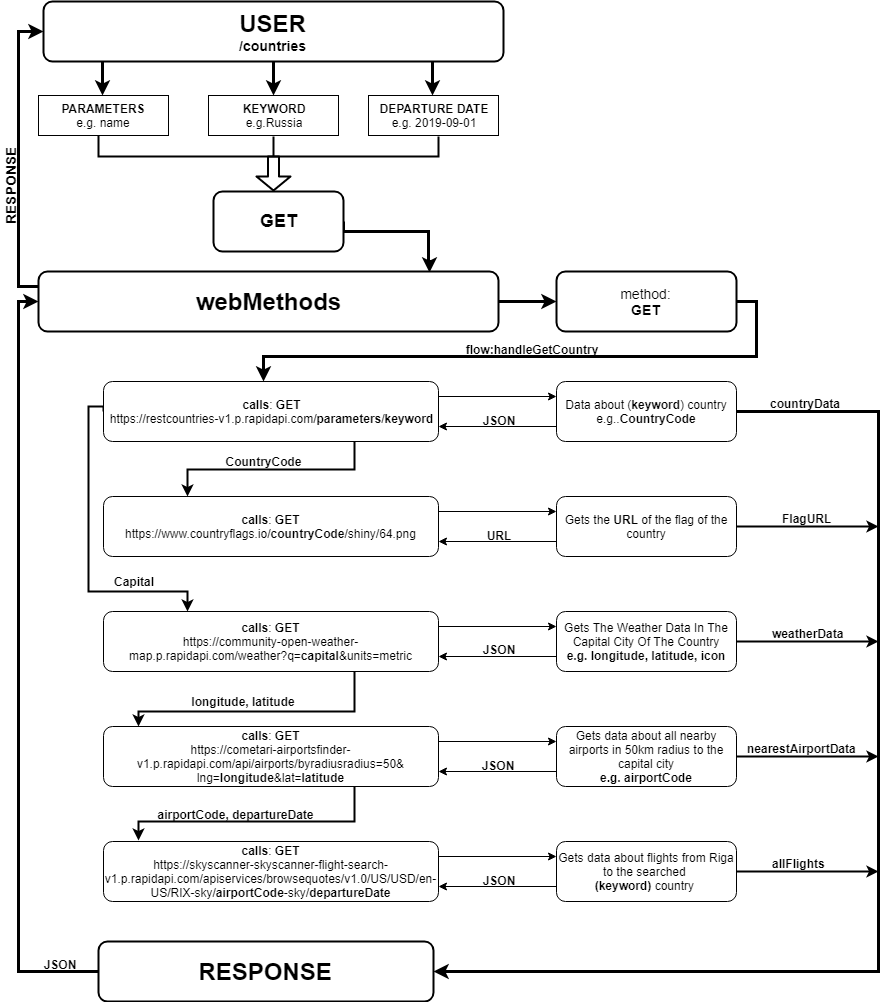

The diagram above was exported from draw.io. Its source (the exported page's mxGraphModel, read from the mxfile embedded in the PNG):
<mxGraphModel dx="1182" dy="1801" grid="1" gridSize="10" guides="1" tooltips="1" connect="1" arrows="1" fold="1" page="1" pageScale="1" pageWidth="850" pageHeight="1100" math="0" shadow="0">
  <root>
    <mxCell id="0" />
    <mxCell id="1" parent="0" />
    <mxCell id="Mj42kx7gsax54CaRsXMv-230" style="edgeStyle=orthogonalEdgeStyle;rounded=0;orthogonalLoop=1;jettySize=auto;html=1;exitX=0.5;exitY=1;exitDx=0;exitDy=0;entryX=0.5;entryY=0;entryDx=0;entryDy=0;strokeColor=#000000;strokeWidth=3;" parent="1" source="Mj42kx7gsax54CaRsXMv-1" target="Mj42kx7gsax54CaRsXMv-11" edge="1">
      <mxGeometry relative="1" as="geometry" />
    </mxCell>
    <mxCell id="Mj42kx7gsax54CaRsXMv-1" value="&lt;font&gt;&lt;b&gt;&lt;span style=&quot;font-size: 24px&quot;&gt;USER&lt;/span&gt;&lt;br&gt;&lt;font style=&quot;font-size: 14px&quot;&gt;/countries&lt;/font&gt;&lt;br&gt;&lt;/b&gt;&lt;/font&gt;" style="rounded=1;whiteSpace=wrap;html=1;strokeWidth=2;" parent="1" vertex="1">
      <mxGeometry x="205" y="-100" width="460" height="60" as="geometry" />
    </mxCell>
    <mxCell id="Mj42kx7gsax54CaRsXMv-240" style="edgeStyle=orthogonalEdgeStyle;rounded=0;orthogonalLoop=1;jettySize=auto;html=1;exitX=1;exitY=0.5;exitDx=0;exitDy=0;strokeColor=#000000;strokeWidth=3;entryX=0.85;entryY=0.017;entryDx=0;entryDy=0;entryPerimeter=0;" parent="1" source="Mj42kx7gsax54CaRsXMv-8" target="Mj42kx7gsax54CaRsXMv-74" edge="1">
      <mxGeometry relative="1" as="geometry">
        <mxPoint x="570" y="160" as="targetPoint" />
        <Array as="points">
          <mxPoint x="590" y="130" />
          <mxPoint x="590" y="160" />
          <mxPoint x="591" y="160" />
        </Array>
      </mxGeometry>
    </mxCell>
    <mxCell id="Mj42kx7gsax54CaRsXMv-8" value="&lt;font style=&quot;font-size: 18px&quot;&gt;&lt;b&gt;GET&lt;/b&gt;&lt;/font&gt;" style="rounded=1;whiteSpace=wrap;html=1;strokeWidth=2;" parent="1" vertex="1">
      <mxGeometry x="375" y="90" width="130" height="60" as="geometry" />
    </mxCell>
    <mxCell id="Mj42kx7gsax54CaRsXMv-10" value="&lt;font style=&quot;font-size: 12px&quot;&gt;&lt;b&gt;PARAMETERS&lt;br&gt;&lt;/b&gt;e.g. name&lt;/font&gt;" style="rounded=0;whiteSpace=wrap;html=1;" parent="1" vertex="1">
      <mxGeometry x="200" y="-6" width="130" height="40" as="geometry" />
    </mxCell>
    <mxCell id="Mj42kx7gsax54CaRsXMv-11" value="&lt;b&gt;KEYWORD&lt;br&gt;&lt;/b&gt;e.g.Russia" style="rounded=0;whiteSpace=wrap;html=1;" parent="1" vertex="1">
      <mxGeometry x="370" y="-6" width="130" height="40" as="geometry" />
    </mxCell>
    <mxCell id="Mj42kx7gsax54CaRsXMv-228" value="&lt;b&gt;DEPARTURE DATE&lt;br&gt;&lt;/b&gt;e.g. 2019-09-01" style="rounded=0;whiteSpace=wrap;html=1;" parent="1" vertex="1">
      <mxGeometry x="530" y="-6" width="130" height="40" as="geometry" />
    </mxCell>
    <mxCell id="Mj42kx7gsax54CaRsXMv-106" style="edgeStyle=orthogonalEdgeStyle;rounded=0;orthogonalLoop=1;jettySize=auto;html=1;exitX=1;exitY=0.5;exitDx=0;exitDy=0;entryX=0.478;entryY=0;entryDx=0;entryDy=0;entryPerimeter=0;fillColor=#fff2cc;strokeColor=#000000;strokeWidth=3;" parent="1" source="Mj42kx7gsax54CaRsXMv-47" target="Mj42kx7gsax54CaRsXMv-81" edge="1">
      <mxGeometry relative="1" as="geometry" />
    </mxCell>
    <mxCell id="Mj42kx7gsax54CaRsXMv-47" value="&lt;font style=&quot;font-size: 14px&quot;&gt;method:&lt;br&gt;&lt;b&gt;GET&lt;/b&gt;&lt;/font&gt;" style="rounded=1;whiteSpace=wrap;html=1;strokeWidth=2;" parent="1" vertex="1">
      <mxGeometry x="718" y="170" width="180" height="60" as="geometry" />
    </mxCell>
    <mxCell id="Mj42kx7gsax54CaRsXMv-111" style="edgeStyle=orthogonalEdgeStyle;rounded=0;orthogonalLoop=1;jettySize=auto;html=1;exitX=0;exitY=0.5;exitDx=0;exitDy=0;entryX=0.25;entryY=0;entryDx=0;entryDy=0;strokeWidth=2;" parent="1" source="Mj42kx7gsax54CaRsXMv-81" target="Mj42kx7gsax54CaRsXMv-100" edge="1">
      <mxGeometry relative="1" as="geometry">
        <mxPoint x="428" y="490" as="targetPoint" />
        <Array as="points">
          <mxPoint x="265" y="305" />
          <mxPoint x="250" y="305" />
          <mxPoint x="250" y="490" />
          <mxPoint x="349" y="490" />
        </Array>
      </mxGeometry>
    </mxCell>
    <mxCell id="Mj42kx7gsax54CaRsXMv-129" style="edgeStyle=orthogonalEdgeStyle;rounded=0;orthogonalLoop=1;jettySize=auto;html=1;exitX=0.75;exitY=1;exitDx=0;exitDy=0;entryX=0.25;entryY=0;entryDx=0;entryDy=0;strokeWidth=2;" parent="1" source="Mj42kx7gsax54CaRsXMv-81" target="Mj42kx7gsax54CaRsXMv-88" edge="1">
      <mxGeometry relative="1" as="geometry">
        <mxPoint x="340" y="400" as="targetPoint" />
      </mxGeometry>
    </mxCell>
    <mxCell id="Mj42kx7gsax54CaRsXMv-147" style="edgeStyle=orthogonalEdgeStyle;rounded=0;orthogonalLoop=1;jettySize=auto;html=1;exitX=1;exitY=0.25;exitDx=0;exitDy=0;entryX=0;entryY=0.25;entryDx=0;entryDy=0;" parent="1" source="Mj42kx7gsax54CaRsXMv-81" target="Mj42kx7gsax54CaRsXMv-52" edge="1">
      <mxGeometry relative="1" as="geometry" />
    </mxCell>
    <mxCell id="Mj42kx7gsax54CaRsXMv-81" value="&lt;b&gt;calls&lt;/b&gt;: &lt;b&gt;GET&lt;/b&gt;&lt;br&gt;https://restcountries-v1.p.rapidapi.com/&lt;b&gt;parameters&lt;/b&gt;/&lt;b&gt;keyword&lt;/b&gt;" style="rounded=1;whiteSpace=wrap;html=1;" parent="1" vertex="1">
      <mxGeometry x="265" y="280" width="335" height="60" as="geometry" />
    </mxCell>
    <mxCell id="Mj42kx7gsax54CaRsXMv-93" style="edgeStyle=orthogonalEdgeStyle;rounded=0;orthogonalLoop=1;jettySize=auto;html=1;exitX=1;exitY=0.25;exitDx=0;exitDy=0;entryX=0;entryY=0.25;entryDx=0;entryDy=0;" parent="1" source="Mj42kx7gsax54CaRsXMv-88" target="Mj42kx7gsax54CaRsXMv-67" edge="1">
      <mxGeometry relative="1" as="geometry" />
    </mxCell>
    <mxCell id="Mj42kx7gsax54CaRsXMv-88" value="&lt;b&gt;calls&lt;/b&gt;:&amp;nbsp;&lt;b&gt;GET&lt;br&gt;&lt;/b&gt;https://www.countryflags.io/&lt;b&gt;countryCode&lt;/b&gt;/shiny/64.png" style="rounded=1;whiteSpace=wrap;html=1;" parent="1" vertex="1">
      <mxGeometry x="265" y="395" width="335" height="60" as="geometry" />
    </mxCell>
    <mxCell id="Mj42kx7gsax54CaRsXMv-121" style="edgeStyle=orthogonalEdgeStyle;rounded=0;orthogonalLoop=1;jettySize=auto;html=1;exitX=0.75;exitY=1;exitDx=0;exitDy=0;entryX=0.103;entryY=0;entryDx=0;entryDy=0;entryPerimeter=0;strokeWidth=2;" parent="1" source="Mj42kx7gsax54CaRsXMv-100" target="Mj42kx7gsax54CaRsXMv-117" edge="1">
      <mxGeometry relative="1" as="geometry">
        <Array as="points">
          <mxPoint x="516" y="610" />
          <mxPoint x="300" y="610" />
        </Array>
      </mxGeometry>
    </mxCell>
    <mxCell id="Mj42kx7gsax54CaRsXMv-153" style="edgeStyle=orthogonalEdgeStyle;rounded=0;orthogonalLoop=1;jettySize=auto;html=1;exitX=1;exitY=0.25;exitDx=0;exitDy=0;entryX=0;entryY=0.25;entryDx=0;entryDy=0;" parent="1" source="Mj42kx7gsax54CaRsXMv-100" target="Mj42kx7gsax54CaRsXMv-63" edge="1">
      <mxGeometry relative="1" as="geometry" />
    </mxCell>
    <mxCell id="Mj42kx7gsax54CaRsXMv-100" value="&lt;b&gt;calls&lt;/b&gt;:&amp;nbsp;&lt;b&gt;GET&lt;/b&gt;&lt;br&gt;https://community-open-weather-map.p.rapidapi.com/weather?q=&lt;b&gt;capital&lt;/b&gt;&amp;amp;units=metric" style="rounded=1;whiteSpace=wrap;html=1;" parent="1" vertex="1">
      <mxGeometry x="265" y="510" width="335" height="60" as="geometry" />
    </mxCell>
    <mxCell id="Mj42kx7gsax54CaRsXMv-157" style="edgeStyle=orthogonalEdgeStyle;rounded=0;orthogonalLoop=1;jettySize=auto;html=1;exitX=1;exitY=0.25;exitDx=0;exitDy=0;entryX=0;entryY=0.25;entryDx=0;entryDy=0;" parent="1" source="Mj42kx7gsax54CaRsXMv-117" target="Mj42kx7gsax54CaRsXMv-123" edge="1">
      <mxGeometry relative="1" as="geometry" />
    </mxCell>
    <mxCell id="Mj42kx7gsax54CaRsXMv-227" style="edgeStyle=orthogonalEdgeStyle;rounded=0;orthogonalLoop=1;jettySize=auto;html=1;exitX=0.75;exitY=1;exitDx=0;exitDy=0;entryX=0.104;entryY=-0.017;entryDx=0;entryDy=0;entryPerimeter=0;strokeColor=#000000;strokeWidth=2;" parent="1" source="Mj42kx7gsax54CaRsXMv-117" target="Mj42kx7gsax54CaRsXMv-170" edge="1">
      <mxGeometry relative="1" as="geometry">
        <Array as="points">
          <mxPoint x="516" y="720" />
          <mxPoint x="300" y="720" />
        </Array>
      </mxGeometry>
    </mxCell>
    <mxCell id="Mj42kx7gsax54CaRsXMv-117" value="&lt;b&gt;calls&lt;/b&gt;:&amp;nbsp;&lt;b&gt;GET&lt;br&gt;&lt;/b&gt;https://cometari-airportsfinder-v1.p.rapidapi.com/api/airports/byradiusradius=50&amp;amp;&lt;br&gt;lng=&lt;b&gt;longitude&lt;/b&gt;&amp;amp;lat=&lt;b&gt;latitude&lt;/b&gt;" style="rounded=1;whiteSpace=wrap;html=1;" parent="1" vertex="1">
      <mxGeometry x="265" y="625" width="335" height="60" as="geometry" />
    </mxCell>
    <mxCell id="Mj42kx7gsax54CaRsXMv-174" style="edgeStyle=orthogonalEdgeStyle;rounded=0;orthogonalLoop=1;jettySize=auto;html=1;exitX=1;exitY=0.25;exitDx=0;exitDy=0;entryX=0;entryY=0.25;entryDx=0;entryDy=0;" parent="1" source="Mj42kx7gsax54CaRsXMv-170" target="Mj42kx7gsax54CaRsXMv-172" edge="1">
      <mxGeometry relative="1" as="geometry" />
    </mxCell>
    <mxCell id="Mj42kx7gsax54CaRsXMv-170" value="&lt;b&gt;calls&lt;/b&gt;:&amp;nbsp;&lt;b&gt;GET&lt;br&gt;&lt;/b&gt;https://skyscanner-skyscanner-flight-search-v1.p.rapidapi.com/apiservices/browsequotes/v1.0/US/USD/en-US/RIX-sky/&lt;b&gt;airportCode&lt;/b&gt;-sky/&lt;b&gt;departureDate&lt;/b&gt;" style="rounded=1;whiteSpace=wrap;html=1;" parent="1" vertex="1">
      <mxGeometry x="265" y="740" width="335" height="60" as="geometry" />
    </mxCell>
    <mxCell id="Mj42kx7gsax54CaRsXMv-175" style="edgeStyle=orthogonalEdgeStyle;rounded=0;orthogonalLoop=1;jettySize=auto;html=1;exitX=0;exitY=0.75;exitDx=0;exitDy=0;entryX=1;entryY=0.75;entryDx=0;entryDy=0;" parent="1" source="Mj42kx7gsax54CaRsXMv-172" target="Mj42kx7gsax54CaRsXMv-170" edge="1">
      <mxGeometry relative="1" as="geometry" />
    </mxCell>
    <mxCell id="Mj42kx7gsax54CaRsXMv-199" style="edgeStyle=orthogonalEdgeStyle;rounded=0;orthogonalLoop=1;jettySize=auto;html=1;exitX=1;exitY=0.5;exitDx=0;exitDy=0;strokeColor=#000000;strokeWidth=2;" parent="1" source="Mj42kx7gsax54CaRsXMv-172" edge="1">
      <mxGeometry relative="1" as="geometry">
        <mxPoint x="1040" y="770" as="targetPoint" />
      </mxGeometry>
    </mxCell>
    <mxCell id="Mj42kx7gsax54CaRsXMv-172" value="Gets data about flights from Riga to the searched&amp;nbsp;&lt;br&gt;&lt;b&gt;(keyword) &lt;/b&gt;country&amp;nbsp;" style="rounded=1;whiteSpace=wrap;html=1;" parent="1" vertex="1">
      <mxGeometry x="718" y="740" width="180" height="60" as="geometry" />
    </mxCell>
    <mxCell id="Mj42kx7gsax54CaRsXMv-155" style="edgeStyle=orthogonalEdgeStyle;rounded=0;orthogonalLoop=1;jettySize=auto;html=1;exitX=0;exitY=0.75;exitDx=0;exitDy=0;entryX=1;entryY=0.75;entryDx=0;entryDy=0;" parent="1" source="Mj42kx7gsax54CaRsXMv-123" target="Mj42kx7gsax54CaRsXMv-117" edge="1">
      <mxGeometry relative="1" as="geometry" />
    </mxCell>
    <mxCell id="Mj42kx7gsax54CaRsXMv-198" style="edgeStyle=orthogonalEdgeStyle;rounded=0;orthogonalLoop=1;jettySize=auto;html=1;exitX=1;exitY=0.5;exitDx=0;exitDy=0;strokeColor=#000000;strokeWidth=2;" parent="1" source="Mj42kx7gsax54CaRsXMv-123" edge="1">
      <mxGeometry relative="1" as="geometry">
        <mxPoint x="1040" y="655" as="targetPoint" />
      </mxGeometry>
    </mxCell>
    <mxCell id="Mj42kx7gsax54CaRsXMv-123" value="Gets data about all nearby airports in 50km radius to the capital city&lt;br&gt;&lt;b&gt;e.g. airportCode&lt;/b&gt;" style="rounded=1;whiteSpace=wrap;html=1;" parent="1" vertex="1">
      <mxGeometry x="718" y="625" width="180" height="60" as="geometry" />
    </mxCell>
    <mxCell id="Mj42kx7gsax54CaRsXMv-148" style="edgeStyle=orthogonalEdgeStyle;rounded=0;orthogonalLoop=1;jettySize=auto;html=1;exitX=0;exitY=0.75;exitDx=0;exitDy=0;entryX=1;entryY=0.75;entryDx=0;entryDy=0;" parent="1" source="Mj42kx7gsax54CaRsXMv-52" target="Mj42kx7gsax54CaRsXMv-81" edge="1">
      <mxGeometry relative="1" as="geometry" />
    </mxCell>
    <mxCell id="Mj42kx7gsax54CaRsXMv-190" style="edgeStyle=orthogonalEdgeStyle;rounded=0;orthogonalLoop=1;jettySize=auto;html=1;exitX=1;exitY=0.5;exitDx=0;exitDy=0;strokeColor=#000000;strokeWidth=3;" parent="1" source="Mj42kx7gsax54CaRsXMv-52" target="Mj42kx7gsax54CaRsXMv-211" edge="1">
      <mxGeometry relative="1" as="geometry">
        <mxPoint x="730" y="880" as="targetPoint" />
        <Array as="points">
          <mxPoint x="1040" y="310" />
          <mxPoint x="1040" y="870" />
        </Array>
      </mxGeometry>
    </mxCell>
    <mxCell id="Mj42kx7gsax54CaRsXMv-52" value="Data about (&lt;b&gt;keyword&lt;/b&gt;) country&lt;br&gt;e.g..&lt;b&gt;CountryCode&lt;/b&gt;" style="rounded=1;whiteSpace=wrap;html=1;" parent="1" vertex="1">
      <mxGeometry x="718" y="280" width="180" height="60" as="geometry" />
    </mxCell>
    <mxCell id="Mj42kx7gsax54CaRsXMv-149" style="edgeStyle=orthogonalEdgeStyle;rounded=0;orthogonalLoop=1;jettySize=auto;html=1;exitX=0;exitY=0.75;exitDx=0;exitDy=0;entryX=1;entryY=0.75;entryDx=0;entryDy=0;" parent="1" source="Mj42kx7gsax54CaRsXMv-63" target="Mj42kx7gsax54CaRsXMv-100" edge="1">
      <mxGeometry relative="1" as="geometry" />
    </mxCell>
    <mxCell id="Mj42kx7gsax54CaRsXMv-195" style="edgeStyle=orthogonalEdgeStyle;rounded=0;orthogonalLoop=1;jettySize=auto;html=1;exitX=1;exitY=0.5;exitDx=0;exitDy=0;strokeColor=#000000;strokeWidth=2;" parent="1" source="Mj42kx7gsax54CaRsXMv-63" edge="1">
      <mxGeometry relative="1" as="geometry">
        <mxPoint x="1040" y="540" as="targetPoint" />
      </mxGeometry>
    </mxCell>
    <mxCell id="Mj42kx7gsax54CaRsXMv-63" value="Gets The Weather Data In The Capital City Of The Country&lt;br&gt;&lt;b&gt;e.g. longitude, latitude, icon&lt;/b&gt;" style="rounded=1;whiteSpace=wrap;html=1;" parent="1" vertex="1">
      <mxGeometry x="718" y="510" width="180" height="60" as="geometry" />
    </mxCell>
    <mxCell id="Mj42kx7gsax54CaRsXMv-58" value="&lt;b&gt;CountryCode&lt;/b&gt;" style="text;html=1;strokeColor=none;fillColor=none;align=center;verticalAlign=middle;whiteSpace=wrap;rounded=0;" parent="1" vertex="1">
      <mxGeometry x="375" y="350" width="100" height="20" as="geometry" />
    </mxCell>
    <mxCell id="Mj42kx7gsax54CaRsXMv-95" style="edgeStyle=orthogonalEdgeStyle;rounded=0;orthogonalLoop=1;jettySize=auto;html=1;exitX=0;exitY=0.75;exitDx=0;exitDy=0;entryX=1;entryY=0.75;entryDx=0;entryDy=0;" parent="1" source="Mj42kx7gsax54CaRsXMv-67" target="Mj42kx7gsax54CaRsXMv-88" edge="1">
      <mxGeometry relative="1" as="geometry" />
    </mxCell>
    <mxCell id="Mj42kx7gsax54CaRsXMv-194" style="edgeStyle=orthogonalEdgeStyle;orthogonalLoop=1;jettySize=auto;html=1;exitX=1;exitY=0.5;exitDx=0;exitDy=0;strokeColor=#000000;curved=1;strokeWidth=2;" parent="1" source="Mj42kx7gsax54CaRsXMv-67" edge="1">
      <mxGeometry relative="1" as="geometry">
        <mxPoint x="1040" y="425" as="targetPoint" />
      </mxGeometry>
    </mxCell>
    <mxCell id="Mj42kx7gsax54CaRsXMv-67" value="Gets the &lt;b&gt;URL &lt;/b&gt;of the flag of the country" style="rounded=1;whiteSpace=wrap;html=1;" parent="1" vertex="1">
      <mxGeometry x="718" y="395" width="180" height="60" as="geometry" />
    </mxCell>
    <mxCell id="Mj42kx7gsax54CaRsXMv-158" style="edgeStyle=orthogonalEdgeStyle;rounded=0;orthogonalLoop=1;jettySize=auto;html=1;exitX=1;exitY=0.5;exitDx=0;exitDy=0;entryX=0;entryY=0.5;entryDx=0;entryDy=0;strokeWidth=3;" parent="1" source="Mj42kx7gsax54CaRsXMv-74" target="Mj42kx7gsax54CaRsXMv-47" edge="1">
      <mxGeometry relative="1" as="geometry" />
    </mxCell>
    <mxCell id="Mj42kx7gsax54CaRsXMv-216" style="edgeStyle=orthogonalEdgeStyle;rounded=0;orthogonalLoop=1;jettySize=auto;html=1;exitX=0;exitY=0.25;exitDx=0;exitDy=0;strokeColor=#000000;entryX=0;entryY=0.5;entryDx=0;entryDy=0;strokeWidth=3;" parent="1" source="Mj42kx7gsax54CaRsXMv-74" target="Mj42kx7gsax54CaRsXMv-1" edge="1">
      <mxGeometry relative="1" as="geometry">
        <mxPoint x="160" y="110" as="targetPoint" />
        <Array as="points">
          <mxPoint x="180" y="185" />
          <mxPoint x="180" y="-70" />
        </Array>
      </mxGeometry>
    </mxCell>
    <mxCell id="Mj42kx7gsax54CaRsXMv-74" value="&lt;font style=&quot;font-size: 24px&quot;&gt;&lt;b&gt;webMethods&lt;/b&gt;&lt;/font&gt;" style="rounded=1;whiteSpace=wrap;html=1;strokeWidth=2;" parent="1" vertex="1">
      <mxGeometry x="200" y="170" width="460" height="60" as="geometry" />
    </mxCell>
    <mxCell id="Mj42kx7gsax54CaRsXMv-114" value="&lt;b&gt;flow:handleGetCountry&lt;/b&gt;" style="text;html=1;strokeColor=none;fillColor=none;align=center;verticalAlign=middle;whiteSpace=wrap;rounded=0;flipV=1;" parent="1" vertex="1">
      <mxGeometry x="650" y="238" width="85" height="20" as="geometry" />
    </mxCell>
    <mxCell id="Mj42kx7gsax54CaRsXMv-122" value="&lt;b&gt;longitude, latitude&lt;/b&gt;" style="text;html=1;strokeColor=none;fillColor=none;align=center;verticalAlign=middle;whiteSpace=wrap;rounded=0;" parent="1" vertex="1">
      <mxGeometry x="350" y="590" width="110" height="20" as="geometry" />
    </mxCell>
    <mxCell id="Mj42kx7gsax54CaRsXMv-131" value="&lt;b&gt;Capital&lt;/b&gt;" style="text;html=1;strokeColor=none;fillColor=none;align=center;verticalAlign=middle;whiteSpace=wrap;rounded=0;" parent="1" vertex="1">
      <mxGeometry x="260" y="470" width="70" height="20" as="geometry" />
    </mxCell>
    <mxCell id="Mj42kx7gsax54CaRsXMv-179" value="&lt;b&gt;airportCode,&amp;nbsp;&lt;/b&gt;&lt;b&gt;departureDate&lt;/b&gt;" style="text;html=1;strokeColor=none;fillColor=none;align=center;verticalAlign=middle;whiteSpace=wrap;rounded=0;" parent="1" vertex="1">
      <mxGeometry x="362" y="702.5" width="70" height="20" as="geometry" />
    </mxCell>
    <mxCell id="Mj42kx7gsax54CaRsXMv-181" value="&lt;b&gt;JSON&lt;/b&gt;" style="text;html=1;strokeColor=none;fillColor=none;align=center;verticalAlign=middle;whiteSpace=wrap;rounded=0;" parent="1" vertex="1">
      <mxGeometry x="640" y="309" width="40" height="20" as="geometry" />
    </mxCell>
    <mxCell id="Mj42kx7gsax54CaRsXMv-182" value="&lt;b&gt;JSON&lt;/b&gt;" style="text;html=1;strokeColor=none;fillColor=none;align=center;verticalAlign=middle;whiteSpace=wrap;rounded=0;" parent="1" vertex="1">
      <mxGeometry x="639" y="654" width="40" height="20" as="geometry" />
    </mxCell>
    <mxCell id="Mj42kx7gsax54CaRsXMv-183" value="&lt;b&gt;URL&lt;/b&gt;" style="text;html=1;strokeColor=none;fillColor=none;align=center;verticalAlign=middle;whiteSpace=wrap;rounded=0;" parent="1" vertex="1">
      <mxGeometry x="640" y="424" width="40" height="20" as="geometry" />
    </mxCell>
    <mxCell id="Mj42kx7gsax54CaRsXMv-185" value="&lt;b&gt;JSON&lt;/b&gt;" style="text;html=1;strokeColor=none;fillColor=none;align=center;verticalAlign=middle;whiteSpace=wrap;rounded=0;" parent="1" vertex="1">
      <mxGeometry x="640" y="537.5" width="40" height="20" as="geometry" />
    </mxCell>
    <mxCell id="Mj42kx7gsax54CaRsXMv-186" value="&lt;b&gt;JSON&lt;/b&gt;" style="text;html=1;strokeColor=none;fillColor=none;align=center;verticalAlign=middle;whiteSpace=wrap;rounded=0;" parent="1" vertex="1">
      <mxGeometry x="640" y="769" width="40" height="20" as="geometry" />
    </mxCell>
    <mxCell id="Mj42kx7gsax54CaRsXMv-200" value="&lt;b&gt;countryData&lt;/b&gt;" style="text;html=1;resizable=0;points=[];autosize=1;align=left;verticalAlign=top;spacingTop=-4;" parent="1" vertex="1">
      <mxGeometry x="930" y="293" width="90" height="20" as="geometry" />
    </mxCell>
    <mxCell id="Mj42kx7gsax54CaRsXMv-201" value="&lt;b&gt;FlagURL&lt;/b&gt;" style="text;html=1;resizable=0;points=[];autosize=1;align=left;verticalAlign=top;spacingTop=-4;" parent="1" vertex="1">
      <mxGeometry x="942" y="408" width="60" height="20" as="geometry" />
    </mxCell>
    <mxCell id="Mj42kx7gsax54CaRsXMv-203" value="&lt;b&gt;nearestAirportData&lt;/b&gt;" style="text;html=1;resizable=0;points=[];autosize=1;align=left;verticalAlign=top;spacingTop=-4;" parent="1" vertex="1">
      <mxGeometry x="907" y="638" width="120" height="20" as="geometry" />
    </mxCell>
    <mxCell id="Mj42kx7gsax54CaRsXMv-204" value="&lt;b&gt;allFlights&lt;/b&gt;" style="text;html=1;resizable=0;points=[];autosize=1;align=left;verticalAlign=top;spacingTop=-4;" parent="1" vertex="1">
      <mxGeometry x="932" y="753" width="70" height="20" as="geometry" />
    </mxCell>
    <mxCell id="Mj42kx7gsax54CaRsXMv-205" value="&lt;b&gt;weatherData&lt;/b&gt;" style="text;html=1;resizable=0;points=[];autosize=1;align=left;verticalAlign=top;spacingTop=-4;" parent="1" vertex="1">
      <mxGeometry x="932" y="523" width="90" height="20" as="geometry" />
    </mxCell>
    <mxCell id="Mj42kx7gsax54CaRsXMv-213" style="edgeStyle=orthogonalEdgeStyle;rounded=0;orthogonalLoop=1;jettySize=auto;html=1;exitX=0;exitY=0.5;exitDx=0;exitDy=0;strokeColor=#000000;entryX=0;entryY=0.5;entryDx=0;entryDy=0;strokeWidth=3;" parent="1" source="Mj42kx7gsax54CaRsXMv-211" target="Mj42kx7gsax54CaRsXMv-74" edge="1">
      <mxGeometry relative="1" as="geometry">
        <mxPoint x="140" y="130" as="targetPoint" />
        <Array as="points">
          <mxPoint x="180" y="870" />
          <mxPoint x="180" y="200" />
        </Array>
      </mxGeometry>
    </mxCell>
    <mxCell id="Mj42kx7gsax54CaRsXMv-211" value="&lt;b&gt;&lt;font style=&quot;font-size: 24px&quot;&gt;RESPONSE&lt;/font&gt;&lt;/b&gt;" style="rounded=1;whiteSpace=wrap;html=1;strokeWidth=2;" parent="1" vertex="1">
      <mxGeometry x="260" y="840" width="335" height="60" as="geometry" />
    </mxCell>
    <mxCell id="Mj42kx7gsax54CaRsXMv-214" value="&lt;b&gt;JSON&lt;/b&gt;" style="text;html=1;strokeColor=none;fillColor=none;align=center;verticalAlign=middle;whiteSpace=wrap;rounded=0;" parent="1" vertex="1">
      <mxGeometry x="201" y="853" width="40" height="20" as="geometry" />
    </mxCell>
    <mxCell id="Mj42kx7gsax54CaRsXMv-222" value="&lt;font style=&quot;font-size: 14px&quot;&gt;&lt;b&gt;RESPONSE&lt;/b&gt;&lt;/font&gt;" style="text;html=1;resizable=0;points=[];autosize=1;align=left;verticalAlign=top;spacingTop=-4;flipV=1;rotation=-90;" parent="1" vertex="1">
      <mxGeometry x="127" y="70" width="90" height="20" as="geometry" />
    </mxCell>
    <mxCell id="3deCGKC1s2ZVyB61xRuA-6" style="edgeStyle=orthogonalEdgeStyle;rounded=0;orthogonalLoop=1;jettySize=auto;html=1;exitX=0.5;exitY=1;exitDx=0;exitDy=0;entryX=0.5;entryY=0;entryDx=0;entryDy=0;strokeColor=#000000;strokeWidth=3;" edge="1" parent="1">
      <mxGeometry relative="1" as="geometry">
        <mxPoint x="264" y="-40" as="sourcePoint" />
        <mxPoint x="264" y="-6" as="targetPoint" />
        <Array as="points">
          <mxPoint x="264" y="-30" />
          <mxPoint x="264" y="-30" />
        </Array>
      </mxGeometry>
    </mxCell>
    <mxCell id="3deCGKC1s2ZVyB61xRuA-7" style="edgeStyle=orthogonalEdgeStyle;rounded=0;orthogonalLoop=1;jettySize=auto;html=1;exitX=0.5;exitY=1;exitDx=0;exitDy=0;entryX=0.5;entryY=0;entryDx=0;entryDy=0;strokeColor=#000000;strokeWidth=3;" edge="1" parent="1">
      <mxGeometry relative="1" as="geometry">
        <mxPoint x="594" y="-40" as="sourcePoint" />
        <mxPoint x="594" y="-6" as="targetPoint" />
      </mxGeometry>
    </mxCell>
    <mxCell id="3deCGKC1s2ZVyB61xRuA-26" value="" style="shape=partialRectangle;whiteSpace=wrap;html=1;bottom=1;right=1;left=1;top=0;fillColor=none;routingCenterX=-0.5;strokeWidth=2;" vertex="1" parent="1">
      <mxGeometry x="260" y="35" width="340" height="20" as="geometry" />
    </mxCell>
    <mxCell id="3deCGKC1s2ZVyB61xRuA-31" value="" style="line;strokeWidth=2;direction=north;html=1;" vertex="1" parent="1">
      <mxGeometry x="430" y="35" width="10" height="20" as="geometry" />
    </mxCell>
    <mxCell id="3deCGKC1s2ZVyB61xRuA-37" value="" style="shape=flexArrow;endArrow=classic;html=1;strokeWidth=2;width=10;endSize=4;endWidth=21;" edge="1" parent="1">
      <mxGeometry width="50" height="50" relative="1" as="geometry">
        <mxPoint x="435" y="54" as="sourcePoint" />
        <mxPoint x="435" y="90" as="targetPoint" />
      </mxGeometry>
    </mxCell>
  </root>
</mxGraphModel>